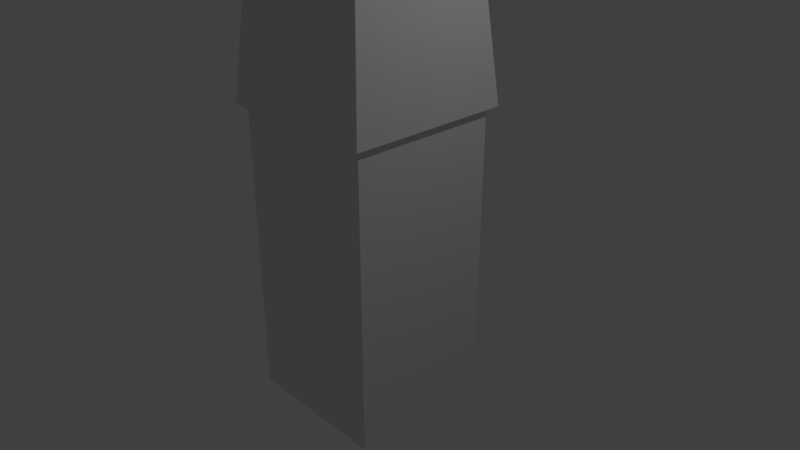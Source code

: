# Source: GROUND_ConcreteBlock.blend  (saved by Blender 2.78.0; exported with 4.5.12 LTS)
import bpy
from mathutils import Matrix  # noqa: F401  (used for matrix-valued properties, if any)

bpy.ops.wm.read_factory_settings(use_empty=True)
scene = bpy.context.scene
scene.name = 'Scene'

# ---- collections
col_collection_1 = bpy.data.collections.new('Collection 1'); scene.collection.children.link(col_collection_1)

# ---- materials (node trees are filled in below, after node groups)
mat_concrete = bpy.data.materials.new('CONCRETE')
mat_concrete.alpha_threshold = 0.0
mat_concrete.use_transparent_shadow = False
mat_concrete.roughness = 0.5
mat_side = bpy.data.materials.new('SIDE')
mat_side.alpha_threshold = 0.0
mat_side.use_transparent_shadow = False
mat_side.roughness = 0.5
mat_side.line_color = (0.0, 0.0, 0.0, 1.0)
mat_grass = bpy.data.materials.new('GRASS')
mat_grass.alpha_threshold = 0.0
mat_grass.use_transparent_shadow = False
mat_grass.roughness = 0.5

# ---- material node trees

# ---- world
world_world = bpy.data.worlds.new('World'); scene.world = world_world
world_world.color = (0.05088, 0.05088, 0.05088)
world_world.use_sun_shadow = False
world_world.sun_shadow_jitter_overblur = 0.0
world_world.cycles.sampling_method = 'MANUAL'

# ---- cameras
cam_camera = bpy.data.cameras.new('Camera')
cam_camera.clip_end = 100.0
cam_camera.lens = 35.0
cam_camera.sensor_width = 32.0
cam_camera.sensor_height = 18.0
cam_camera.ortho_scale = 7.314
cam_camera.dof.focus_distance = 0.0
cam_camera.dof.aperture_fstop = 128.0

# ---- lights
light_lamp = bpy.data.lights.new('Lamp', 'POINT')
light_lamp.transmission_factor = 0.0
light_lamp.cutoff_distance = 30.0
light_lamp.energy = 100.0
light_lamp.shadow_buffer_clip_start = 1.001
light_lamp.shadow_soft_size = 0.1
light_lamp.shadow_maximum_resolution = 0.006
light_lamp.use_absolute_resolution = True

# ---- meshes
me_cube_001 = bpy.data.meshes.new('Cube.001')
me_cube_001.from_pydata([(-1.1, -1.1, -1.0), (-0.9, -0.9, 1.0), (-1.1, 1.1, -1.0), (-0.9, 0.9, 1.0), (1.1, -1.1, -1.0), (0.9, -0.9, 1.0), (1.1, 1.1, -1.0), (0.9, 0.9, 1.0)], [], [(0, 1, 3, 2), (2, 3, 7, 6), (6, 7, 5, 4), (4, 5, 1, 0), (7, 3, 1, 5), (2, 6, 4, 0)])
_uv = me_cube_001.uv_layers.new(name='UVMap')
_uv.uv.foreach_set('vector', [0.6907, 0.5, 0.3454, 0.4545, 0.3454, 0.04545, 0.6907, 0.0, 0.6907, 1.0, 0.3454, 0.9545, 0.3454, 0.5455, 0.6907, 0.5, 0.3454, 1.0, 1.229e-07, 0.9545, 0.0, 0.5455, 0.3454, 0.5, 0.3454, 0.5, 2.048e-08, 0.4545, 0.0, 0.04545, 0.3454, 0.0, 1.0, 0.0, 1.0, 0.4091, 0.6907, 0.4091, 0.6907, 8.128e-08, 0.6907, 1.0, 0.6907, 0.5, 0.3454, 0.5, 0.3454, 0.0])
me_cube_001.materials.append(mat_concrete)
me_cube_001.use_remesh_preserve_volume = False
me_cube_001.use_remesh_preserve_attributes = False
me_cube_001.use_mirror_vertex_groups = False
me_cube_001.update()
me_cube = bpy.data.meshes.new('Cube')
me_cube.from_pydata([(1.0, 1.0, -3.0), (1.0, -1.0, -3.0), (-1.0, -1.0, -3.0), (-1.0, 1.0, -3.0), (1.0, 1.0, 1.0), (1.0, -1.0, 1.0), (-1.0, -1.0, 1.0), (-1.0, 1.0, 1.0)], [], [(4, 7, 6, 5), (0, 4, 5, 1), (1, 5, 6, 2), (2, 6, 7, 3), (4, 0, 3, 7)])
me_cube.polygons.foreach_set('material_index', [1, 0, 0, 0, 0])
_uv = me_cube.uv_layers.new(name='UVMap')
_uv.uv.foreach_set('vector', [0.6667, 0.5, 0.6667, 0.75, 0.3333, 0.75, 0.3333, 0.5, 0.3333, 0.5, 0.3333, 1.0, 0.0, 1.0, 1.192e-07, 0.5, 1.589e-07, 0.5, 0.0, 6.706e-08, 0.3333, 0.0, 0.3333, 0.5, 0.3333, 0.5, 0.3333, 4.47e-08, 0.6667, 0.0, 0.6667, 0.5, 1.0, 0.0, 1.0, 0.5, 0.6667, 0.5, 0.6667, 5.96e-08])
_ca = me_cube.color_attributes.new('Col', 'BYTE_COLOR', 'CORNER')
_ca.data.foreach_set('color', [1.0, 1.0, 1.0, 1.0, 1.0, 1.0, 1.0, 1.0, 1.0, 1.0, 1.0, 1.0, 1.0, 1.0, 1.0, 1.0, 1.0, 1.0, 1.0, 1.0, 1.0, 1.0, 1.0, 1.0, 1.0, 1.0, 1.0, 1.0, 1.0, 1.0, 1.0, 1.0, 1.0, 1.0, 1.0, 1.0, 1.0, 1.0, 1.0, 1.0, 1.0, 1.0, 1.0, 1.0, 1.0, 1.0, 1.0, 1.0, 1.0, 1.0, 1.0, 1.0, 1.0, 1.0, 1.0, 1.0, 1.0, 1.0, 1.0, 1.0, 1.0, 1.0, 1.0, 1.0, 1.0, 1.0, 1.0, 1.0, 1.0, 1.0, 1.0, 1.0, 1.0, 1.0, 1.0, 1.0, 1.0, 1.0, 1.0, 1.0])
me_cube.materials.append(mat_side)
me_cube.materials.append(mat_grass)
me_cube.use_remesh_preserve_volume = False
me_cube.use_remesh_preserve_attributes = False
me_cube.use_mirror_vertex_groups = False
me_cube.update()

# ---- objects
ob_concreteblock = bpy.data.objects.new('ConcreteBlock', me_cube_001)
ob_cube = bpy.data.objects.new('Cube', me_cube)
ob_lamp = bpy.data.objects.new('Lamp', light_lamp)
ob_camera = bpy.data.objects.new('Camera', cam_camera)

# ---- transforms, parenting, visibility, modifiers, constraints
ob_concreteblock.location = (0.0, 0.0, 3.0)
ob_concreteblock.lineart.crease_threshold = 0.0
ob_cube.location = (0.0, 0.0, 1.0)
ob_cube.lock_rotations_4d = False
ob_cube.empty_display_type = 'ARROWS'
ob_cube.lineart.crease_threshold = 0.0
ob_lamp.location = (4.076, 1.005, 5.904)
ob_lamp.rotation_euler = (0.6503, 0.05522, 1.866)
ob_lamp.lock_rotations_4d = False
ob_lamp.empty_display_type = 'ARROWS'
ob_lamp.color = (0.0, 0.0, 0.0, 0.0)
ob_lamp.lineart.crease_threshold = 0.0
ob_camera.location = (7.481, -6.508, 5.344)
ob_camera.rotation_euler = (1.109, 0.0, 0.8149)
ob_camera.lock_rotations_4d = False
ob_camera.empty_display_type = 'ARROWS'
ob_camera.color = (0.0, 0.0, 0.0, 0.0)
ob_camera.display_type = 'WIRE'
ob_camera.lineart.crease_threshold = 0.0

# ---- collection membership
col_collection_1.objects.link(ob_concreteblock)
col_collection_1.objects.link(ob_cube)
col_collection_1.objects.link(ob_lamp)
col_collection_1.objects.link(ob_camera)

# ---- scene / render settings (as saved in the file)
scene.camera = ob_camera
scene.frame_start = 1; scene.frame_end = 250; scene.frame_set(1)
scene.render.engine = 'BLENDER_EEVEE_NEXT'
scene.render.resolution_percentage = 50
scene.render.dither_intensity = 0.0
scene.cycles.use_denoising = False
scene.cycles.samples = 128
scene.cycles.sampling_pattern = 'TABULATED_SOBOL'
scene.cycles.light_sampling_threshold = 0.0
scene.cycles.use_adaptive_sampling = False
scene.cycles.use_light_tree = False
scene.cycles.blur_glossy = 0.0
scene.cycles.sample_clamp_indirect = 0.0
scene.view_settings.view_transform = 'Standard'
bpy.context.view_layer.update()
